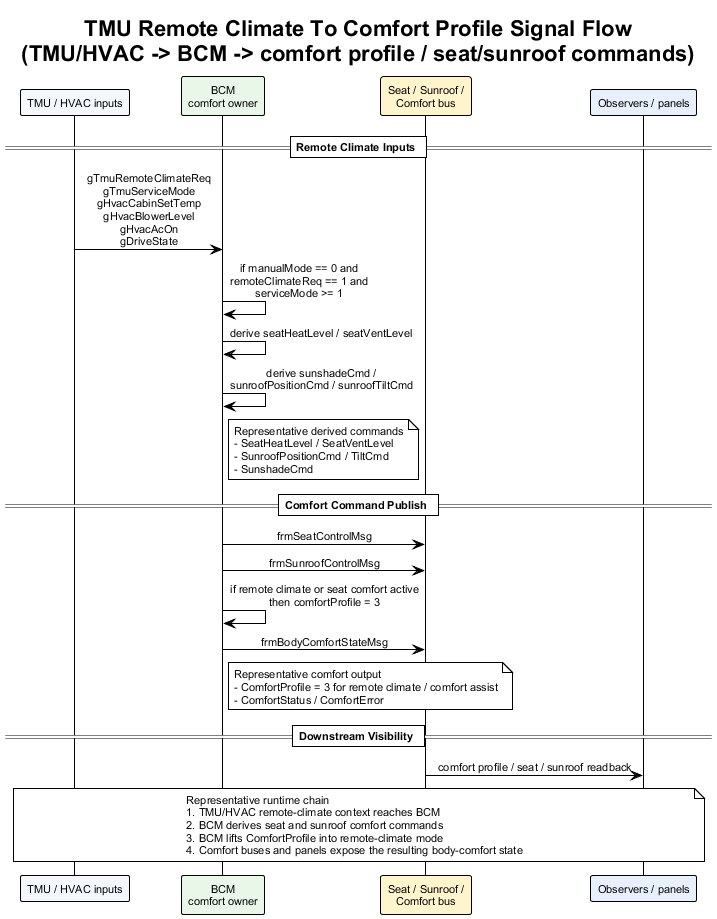

The diagram above was rendered by PlantUML. Its source (embedded in the PNG):
@startuml tmu_remote_climate_to_comfort_profile_signal_flow
!theme plain
skinparam backgroundColor #FFFFFF
skinparam defaultFontName Arial
skinparam defaultFontSize 11
skinparam sequenceMessageAlign center
skinparam responseMessageBelowArrow true

title TMU Remote Climate To Comfort Profile Signal Flow\n(TMU/HVAC -> BCM -> comfort profile / seat/sunroof commands)

participant "TMU / HVAC inputs" as ClimateCtx #F4F7FB
participant "BCM\ncomfort owner" as BCM #E8F7E8
participant "Seat / Sunroof /\nComfort bus" as ComfortBus #FFF4CC
participant "Observers / panels" as Obs #E8F0FE

== Remote Climate Inputs ==

ClimateCtx -> BCM : gTmuRemoteClimateReq\ngTmuServiceMode\ngHvacCabinSetTemp\ngHvacBlowerLevel\ngHvacAcOn\ngDriveState
BCM -> BCM : if manualMode == 0 and\nremoteClimateReq == 1 and\nserviceMode >= 1
BCM -> BCM : derive seatHeatLevel / seatVentLevel
BCM -> BCM : derive sunshadeCmd /\nsunroofPositionCmd / sunroofTiltCmd
note right of BCM
Representative derived commands
- SeatHeatLevel / SeatVentLevel
- SunroofPositionCmd / TiltCmd
- SunshadeCmd
end note

== Comfort Command Publish ==

BCM -> ComfortBus : frmSeatControlMsg
BCM -> ComfortBus : frmSunroofControlMsg
BCM -> BCM : if remote climate or seat comfort active\nthen comfortProfile = 3
BCM -> ComfortBus : frmBodyComfortStateMsg
note right of BCM
Representative comfort output
- ComfortProfile = 3 for remote climate / comfort assist
- ComfortStatus / ComfortError
end note

== Downstream Visibility ==

ComfortBus -> Obs : comfort profile / seat / sunroof readback

note over ClimateCtx, Obs
Representative runtime chain
1. TMU/HVAC remote-climate context reaches BCM
2. BCM derives seat and sunroof comfort commands
3. BCM lifts ComfortProfile into remote-climate mode
4. Comfort buses and panels expose the resulting body-comfort state
end note

@enduml